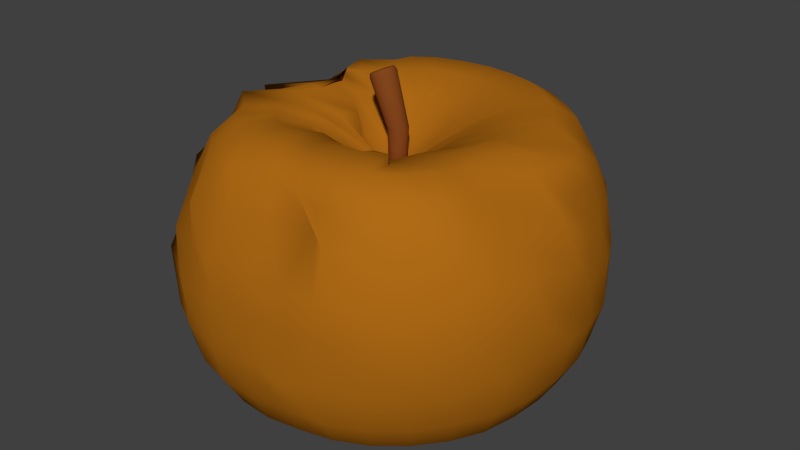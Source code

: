 # Source: rottenapple.blend  (saved by Blender 2.74.0; exported with 4.5.12 LTS)
import bpy
from mathutils import Matrix  # noqa: F401  (used for matrix-valued properties, if any)

bpy.ops.wm.read_factory_settings(use_empty=True)
scene = bpy.context.scene
scene.name = 'Scene'

# ---- collections
col_collection_1 = bpy.data.collections.new('Collection 1'); scene.collection.children.link(col_collection_1)

# ---- materials (node trees are filled in below, after node groups)
mat_material_002 = bpy.data.materials.new('Material.002')
mat_material_002.alpha_threshold = 0.0
mat_material_002.roughness = 0.5
mat_material_001 = bpy.data.materials.new('Material.001')
mat_material_001.alpha_threshold = 0.0
mat_material_001.roughness = 0.5

# ---- material node trees
mat_material_002.use_nodes = True; mat_material_002.node_tree.nodes.clear()
_N = mat_material_002.node_tree.nodes; _L = mat_material_002.node_tree.links
n0 = _N.new('ShaderNodeOutputMaterial'); n0.name = 'Material Output'; n0.location = (300, 300)
n1 = _N.new('ShaderNodeBsdfDiffuse'); n1.name = 'Diffuse BSDF'; n1.location = (10, 300)
n1.inputs[0].default_value = (0.2266, 0.06228, 0.01253, 1.0)
_L.new(n1.outputs[0], n0.inputs[0])
n0.is_active_output = True
mat_material_001.use_nodes = True; mat_material_001.node_tree.nodes.clear()
_N = mat_material_001.node_tree.nodes; _L = mat_material_001.node_tree.links
n0 = _N.new('ShaderNodeOutputMaterial'); n0.name = 'Material Output'; n0.location = (300, 300)
n1 = _N.new('ShaderNodeBsdfDiffuse'); n1.name = 'Diffuse BSDF'; n1.location = (10, 300)
n1.inputs[0].default_value = (0.4292, 0.1458, 0.007828, 1.0)
_L.new(n1.outputs[0], n0.inputs[0])
n0.is_active_output = True

# ---- world
world_world = bpy.data.worlds.new('World'); scene.world = world_world
world_world.color = (0.05088, 0.05088, 0.05088)
world_world.use_sun_shadow = False
world_world.sun_shadow_jitter_overblur = 0.0
world_world.cycles.sampling_method = 'MANUAL'
world_world.cycles.sample_map_resolution = 256

# ---- meshes
me_cylinder_002 = bpy.data.meshes.new('Cylinder.002')
me_cylinder_002.from_pydata([(0.0, 1.0, -1.0), (-1.963e-08, 1.106, 1.0), (0.1951, 0.9808, -1.0), (0.2158, 1.085, 1.0), (0.3827, 0.9239, -1.0), (0.4233, 1.022, 1.0), (0.5556, 0.8315, -1.0), (0.6145, 0.9197, 1.0), (0.7071, 0.7071, -1.0), (0.7822, 0.7822, 1.0), (0.8315, 0.5556, -1.0), (0.9197, 0.6145, 1.0), (0.9239, 0.3827, -1.0), (1.022, 0.4233, 1.0), (0.9808, 0.1951, -1.0), (1.085, 0.2158, 1.0), (1.0, 7.55e-08, -1.0), (1.106, 5.35e-08, 1.0), (0.9808, -0.1951, -1.0), (1.085, -0.2158, 1.0), (0.9239, -0.3827, -1.0), (1.022, -0.4233, 1.0), (0.8315, -0.5556, -1.0), (0.9197, -0.6145, 1.0), (0.7071, -0.7071, -1.0), (0.7822, -0.7822, 1.0), (0.5556, -0.8315, -1.0), (0.6145, -0.9197, 1.0), (0.3827, -0.9239, -1.0), (0.4233, -1.022, 1.0), (0.1951, -0.9808, -1.0), (0.2158, -1.085, 1.0), (-3.258e-07, -1.0, -1.0), (-3.801e-07, -1.106, 1.0), (-0.1951, -0.9808, -1.0), (-0.2158, -1.085, 1.0), (-0.3827, -0.9239, -1.0), (-0.4233, -1.022, 1.0), (-0.5556, -0.8315, -1.0), (-0.6145, -0.9197, 1.0), (-0.7071, -0.7071, -1.0), (-0.7822, -0.7822, 1.0), (-0.8315, -0.5556, -1.0), (-0.9197, -0.6145, 1.0), (-0.9239, -0.3827, -1.0), (-1.022, -0.4233, 1.0), (-0.9808, -0.1951, -1.0), (-1.085, -0.2158, 1.0), (-1.0, 9.656e-07, -1.0), (-1.106, 1.038e-06, 1.0), (-0.9808, 0.1951, -1.0), (-1.085, 0.2158, 1.0), (-0.9239, 0.3827, -1.0), (-1.022, 0.4233, 1.0), (-0.8315, 0.5556, -1.0), (-0.9197, 0.6145, 1.0), (-0.7071, 0.7071, -1.0), (-0.7822, 0.7822, 1.0), (-0.5556, 0.8315, -1.0), (-0.6145, 0.9197, 1.0), (-0.3827, 0.9239, -1.0), (-0.4233, 1.022, 1.0), (-0.1951, 0.9808, -1.0), (-0.2158, 1.085, 1.0), (-1.864, 1.423, 6.149), (-1.611, 1.396, 6.265), (-1.369, 1.315, 6.376), (-1.145, 1.184, 6.479), (-0.9491, 1.007, 6.569), (-0.7883, 0.7909, 6.643), (-0.6687, 0.5447, 6.698), (-0.5951, 0.2777, 6.732), (-0.5703, -3.266e-07, 6.743), (-0.5951, -0.2777, 6.732), (-0.6687, -0.5447, 6.698), (-0.7883, -0.7909, 6.643), (-0.9491, -1.007, 6.569), (-1.145, -1.184, 6.479), (-1.369, -1.315, 6.376), (-1.611, -1.396, 6.265), (-1.864, -1.423, 6.149), (-2.116, -1.396, 6.033), (-2.359, -1.315, 5.921), (-2.582, -1.184, 5.819), (-2.778, -1.007, 5.729), (-2.939, -0.7909, 5.655), (-3.059, -0.5447, 5.6), (-3.132, -0.2777, 5.566), (-3.157, 1.1e-06, 5.554), (-3.132, 0.2777, 5.566), (-3.059, 0.5448, 5.6), (-2.939, 0.7909, 5.655), (-2.778, 1.007, 5.729), (-2.582, 1.184, 5.819), (-2.359, 1.315, 5.921), (-2.116, 1.396, 6.033), (-1.943, 1.379, 6.321), (-1.699, 1.352, 6.434), (-1.464, 1.274, 6.542), (-1.247, 1.146, 6.641), (-1.057, 0.9749, 6.728), (-0.9013, 0.766, 6.8), (-0.7855, 0.5276, 6.853), (-0.7142, 0.269, 6.886), (-0.6902, -3.138e-07, 6.897), (-0.7142, -0.269, 6.886), (-0.7855, -0.5276, 6.853), (-0.9013, -0.766, 6.8), (-1.057, -0.9749, 6.728), (-1.247, -1.146, 6.641), (-1.464, -1.274, 6.542), (-1.699, -1.352, 6.434), (-1.943, -1.379, 6.321), (-2.187, -1.352, 6.209), (-2.422, -1.274, 6.101), (-2.639, -1.146, 6.001), (-2.829, -0.9749, 5.914), (-2.985, -0.766, 5.843), (-3.1, -0.5276, 5.789), (-3.172, -0.269, 5.757), (-3.196, 1.068e-06, 5.746), (-3.172, 0.269, 5.757), (-3.1, 0.5276, 5.789), (-2.985, 0.766, 5.843), (-2.829, 0.975, 5.914), (-2.639, 1.146, 6.001), (-2.422, 1.274, 6.101), (-2.187, 1.352, 6.209), (-2.005, 1.335, 6.456), (-1.768, 1.309, 6.565), (-1.541, 1.233, 6.67), (-1.331, 1.11, 6.766), (-1.148, 0.9438, 6.851), (-0.9967, 0.7415, 6.92), (-0.8847, 0.5108, 6.971), (-0.8156, 0.2604, 7.003), (-0.7923, -2.999e-07, 7.014), (-0.8156, -0.2604, 7.003), (-0.8847, -0.5108, 6.971), (-0.9967, -0.7415, 6.92), (-1.148, -0.9438, 6.851), (-1.331, -1.11, 6.766), (-1.541, -1.233, 6.67), (-1.768, -1.309, 6.565), (-2.005, -1.335, 6.456), (-2.242, -1.309, 6.348), (-2.469, -1.233, 6.243), (-2.679, -1.11, 6.147), (-2.863, -0.9438, 6.062), (-3.013, -0.7415, 5.993), (-3.125, -0.5108, 5.941), (-3.194, -0.2604, 5.91), (-3.218, 1.038e-06, 5.899), (-3.194, 0.2604, 5.91), (-3.125, 0.5108, 5.941), (-3.013, 0.7415, 5.993), (-2.863, 0.9438, 6.062), (-2.679, 1.11, 6.147), (-2.469, 1.233, 6.243), (-2.242, 1.309, 6.348), (-2.04, 1.268, 6.532), (-1.815, 1.244, 6.635), (-1.599, 1.172, 6.734), (-1.399, 1.054, 6.826), (-1.225, 0.8968, 6.906), (-1.081, 0.7046, 6.972), (-0.975, 0.4853, 7.021), (-0.9094, 0.2474, 7.051), (-0.8873, -2.821e-07, 7.061), (-0.9094, -0.2474, 7.051), (-0.975, -0.4853, 7.021), (-1.081, -0.7046, 6.972), (-1.225, -0.8968, 6.906), (-1.399, -1.054, 6.826), (-1.599, -1.172, 6.734), (-1.815, -1.244, 6.635), (-2.04, -1.268, 6.532), (-2.264, -1.244, 6.428), (-2.481, -1.172, 6.329), (-2.68, -1.054, 6.237), (-2.854, -0.8968, 6.157), (-2.998, -0.7046, 6.091), (-3.104, -0.4853, 6.042), (-3.17, -0.2474, 6.012), (-3.192, 9.89e-07, 6.002), (-3.17, 0.2474, 6.012), (-3.104, 0.4853, 6.042), (-2.998, 0.7046, 6.091), (-2.854, 0.8968, 6.157), (-2.68, 1.054, 6.237), (-2.481, 1.172, 6.329), (-2.264, 1.244, 6.428), (-2.062, 1.251, 6.58), (-1.84, 1.227, 6.682), (-1.627, 1.155, 6.78), (-1.431, 1.04, 6.871), (-1.259, 0.8843, 6.95), (-1.117, 0.6948, 7.015), (-1.012, 0.4786, 7.063), (-0.9475, 0.244, 7.093), (-0.9257, -2.791e-07, 7.103), (-0.9475, -0.244, 7.093), (-1.012, -0.4786, 7.063), (-1.117, -0.6948, 7.015), (-1.259, -0.8843, 6.95), (-1.431, -1.04, 6.871), (-1.627, -1.155, 6.78), (-1.84, -1.227, 6.682), (-2.062, -1.251, 6.58), (-2.284, -1.227, 6.478), (-2.497, -1.155, 6.381), (-2.693, -1.04, 6.29), (-2.866, -0.8843, 6.211), (-3.007, -0.6948, 6.146), (-3.112, -0.4786, 6.098), (-3.177, -0.244, 6.068), (-3.198, 9.744e-07, 6.058), (-3.177, 0.244, 6.068), (-3.112, 0.4786, 6.098), (-3.007, 0.6948, 6.146), (-2.866, 0.8843, 6.211), (-2.693, 1.04, 6.29), (-2.497, 1.155, 6.381), (-2.284, 1.227, 6.478), (2.236e-07, 1.0, -4.977), (0.1951, 0.9808, -4.977), (0.3827, 0.9239, -4.977), (0.5556, 0.8315, -4.977), (0.7071, 0.7071, -4.977), (0.8315, 0.5556, -4.977), (0.9239, 0.3827, -4.977), (0.9808, 0.1951, -4.977), (1.0, 7.55e-08, -4.977), (0.9808, -0.1951, -4.977), (0.9239, -0.3827, -4.977), (0.8315, -0.5556, -4.977), (0.7071, -0.7071, -4.977), (0.5556, -0.8315, -4.977), (0.3827, -0.9239, -4.977), (0.1951, -0.9808, -4.977), (-1.022e-07, -1.0, -4.977), (-0.1951, -0.9808, -4.977), (-0.3827, -0.9239, -4.977), (-0.5556, -0.8315, -4.977), (-0.7071, -0.7071, -4.977), (-0.8315, -0.5556, -4.977), (-0.9239, -0.3827, -4.977), (-0.9808, -0.1951, -4.977), (-1.0, 9.656e-07, -4.977), (-0.9808, 0.1951, -4.977), (-0.9239, 0.3827, -4.977), (-0.8315, 0.5556, -4.977), (-0.7071, 0.7071, -4.977), (-0.5556, 0.8315, -4.977), (-0.3827, 0.9239, -4.977), (-0.1951, 0.9808, -4.977)], [], [(0, 1, 3, 2), (2, 3, 5, 4), (4, 5, 7, 6), (6, 7, 9, 8), (8, 9, 11, 10), (10, 11, 13, 12), (12, 13, 15, 14), (14, 15, 17, 16), (16, 17, 19, 18), (18, 19, 21, 20), (20, 21, 23, 22), (22, 23, 25, 24), (24, 25, 27, 26), (26, 27, 29, 28), (28, 29, 31, 30), (30, 31, 33, 32), (32, 33, 35, 34), (34, 35, 37, 36), (36, 37, 39, 38), (38, 39, 41, 40), (40, 41, 43, 42), (42, 43, 45, 44), (44, 45, 47, 46), (46, 47, 49, 48), (48, 49, 51, 50), (50, 51, 53, 52), (52, 53, 55, 54), (54, 55, 57, 56), (56, 57, 59, 58), (58, 59, 61, 60), (61, 59, 93, 94), (62, 63, 1, 0), (60, 61, 63, 62), (42, 44, 246, 245), (91, 90, 122, 123), (39, 37, 82, 83), (3, 1, 64, 65), (17, 15, 71, 72), (45, 43, 85, 86), (23, 21, 74, 75), (51, 49, 88, 89), (7, 5, 66, 67), (29, 27, 77, 78), (57, 55, 91, 92), (35, 33, 80, 81), (13, 11, 69, 70), (63, 61, 94, 95), (41, 39, 83, 84), (19, 17, 72, 73), (47, 45, 86, 87), (25, 23, 75, 76), (53, 51, 89, 90), (9, 7, 67, 68), (31, 29, 78, 79), (59, 57, 92, 93), (37, 35, 81, 82), (15, 13, 70, 71), (1, 63, 95, 64), (43, 41, 84, 85), (21, 19, 73, 74), (49, 47, 87, 88), (5, 3, 65, 66), (27, 25, 76, 77), (55, 53, 90, 91), (11, 9, 68, 69), (33, 31, 79, 80), (125, 124, 156, 157), (69, 68, 100, 101), (80, 79, 111, 112), (89, 88, 120, 121), (67, 66, 98, 99), (78, 77, 109, 110), (87, 86, 118, 119), (65, 64, 96, 97), (76, 75, 107, 108), (64, 95, 127, 96), (85, 84, 116, 117), (74, 73, 105, 106), (94, 93, 125, 126), (83, 82, 114, 115), (72, 71, 103, 104), (92, 91, 123, 124), (81, 80, 112, 113), (70, 69, 101, 102), (90, 89, 121, 122), (68, 67, 99, 100), (79, 78, 110, 111), (88, 87, 119, 120), (66, 65, 97, 98), (77, 76, 108, 109), (86, 85, 117, 118), (75, 74, 106, 107), (95, 94, 126, 127), (84, 83, 115, 116), (73, 72, 104, 105), (93, 92, 124, 125), (82, 81, 113, 114), (71, 70, 102, 103), (159, 158, 190, 191), (114, 113, 145, 146), (103, 102, 134, 135), (123, 122, 154, 155), (101, 100, 132, 133), (112, 111, 143, 144), (121, 120, 152, 153), (99, 98, 130, 131), (110, 109, 141, 142), (119, 118, 150, 151), (97, 96, 128, 129), (108, 107, 139, 140), (96, 127, 159, 128), (117, 116, 148, 149), (106, 105, 137, 138), (126, 125, 157, 158), (115, 114, 146, 147), (104, 103, 135, 136), (124, 123, 155, 156), (113, 112, 144, 145), (102, 101, 133, 134), (122, 121, 153, 154), (100, 99, 131, 132), (111, 110, 142, 143), (120, 119, 151, 152), (98, 97, 129, 130), (109, 108, 140, 141), (118, 117, 149, 150), (107, 106, 138, 139), (127, 126, 158, 159), (116, 115, 147, 148), (105, 104, 136, 137), (182, 181, 213, 214), (148, 147, 179, 180), (137, 136, 168, 169), (157, 156, 188, 189), (146, 145, 177, 178), (135, 134, 166, 167), (155, 154, 186, 187), (133, 132, 164, 165), (144, 143, 175, 176), (153, 152, 184, 185), (131, 130, 162, 163), (142, 141, 173, 174), (151, 150, 182, 183), (129, 128, 160, 161), (140, 139, 171, 172), (128, 159, 191, 160), (149, 148, 180, 181), (138, 137, 169, 170), (158, 157, 189, 190), (147, 146, 178, 179), (136, 135, 167, 168), (156, 155, 187, 188), (145, 144, 176, 177), (134, 133, 165, 166), (154, 153, 185, 186), (132, 131, 163, 164), (143, 142, 174, 175), (152, 151, 183, 184), (130, 129, 161, 162), (141, 140, 172, 173), (150, 149, 181, 182), (139, 138, 170, 171), (193, 192, 223, 222, 221, 220, 219, 218, 217, 216, 215, 214, 213, 212, 211, 210, 209, 208, 207, 206, 205, 204, 203, 202, 201, 200, 199, 198, 197, 196, 195, 194), (171, 170, 202, 203), (191, 190, 222, 223), (180, 179, 211, 212), (169, 168, 200, 201), (189, 188, 220, 221), (178, 177, 209, 210), (167, 166, 198, 199), (187, 186, 218, 219), (165, 164, 196, 197), (176, 175, 207, 208), (185, 184, 216, 217), (163, 162, 194, 195), (174, 173, 205, 206), (183, 182, 214, 215), (161, 160, 192, 193), (172, 171, 203, 204), (160, 191, 223, 192), (181, 180, 212, 213), (170, 169, 201, 202), (190, 189, 221, 222), (179, 178, 210, 211), (168, 167, 199, 200), (188, 187, 219, 220), (177, 176, 208, 209), (166, 165, 197, 198), (186, 185, 217, 218), (164, 163, 195, 196), (175, 174, 206, 207), (184, 183, 215, 216), (162, 161, 193, 194), (173, 172, 204, 205), (224, 225, 226, 227, 228, 229, 230, 231, 232, 233, 234, 235, 236, 237, 238, 239, 240, 241, 242, 243, 244, 245, 246, 247, 248, 249, 250, 251, 252, 253, 254, 255), (20, 22, 235, 234), (48, 50, 249, 248), (4, 6, 227, 226), (26, 28, 238, 237), (54, 56, 252, 251), (32, 34, 241, 240), (10, 12, 230, 229), (60, 62, 255, 254), (38, 40, 244, 243), (16, 18, 233, 232), (44, 46, 247, 246), (22, 24, 236, 235), (50, 52, 250, 249), (6, 8, 228, 227), (28, 30, 239, 238), (56, 58, 253, 252), (34, 36, 242, 241), (12, 14, 231, 230), (62, 0, 224, 255), (40, 42, 245, 244), (18, 20, 234, 233), (46, 48, 248, 247), (2, 4, 226, 225), (24, 26, 237, 236), (52, 54, 251, 250), (8, 10, 229, 228), (30, 32, 240, 239), (58, 60, 254, 253), (36, 38, 243, 242), (0, 2, 225, 224), (14, 16, 232, 231)])
me_cylinder_002.polygons.foreach_set('use_smooth', [True] * 226)
me_cylinder_002.materials.append(mat_material_002)
me_cylinder_002.use_remesh_preserve_volume = False
me_cylinder_002.use_remesh_preserve_attributes = False
me_cylinder_002.use_mirror_vertex_groups = False
me_cylinder_002.update()
me_sphere = bpy.data.meshes.new('Sphere')
me_sphere.from_pydata([(-0.1842, 0.001214, -0.9593), (-0.203, 0.0, -0.842), (-0.4297, 0.0, -0.7818), (-0.4847, 0.0, -0.774), (-0.7963, 0.0, -0.8519), (-0.5955, 0.0, -1.016), (-0.3717, 0.0, -1.199), (-0.55, 0.0, -1.394), (-0.8426, 0.0, -1.59), (-0.8749, 0.0, -1.787), (-0.8121, 0.0, -1.936), (-0.6634, 0.0, -2.032), (-0.5492, 0.0, -2.069), (-0.3887, 0.0, -2.063), (-0.2011, 0.0, -2.035), (-0.1918, 0.03806, -0.9598), (-0.2905, 0.07466, -0.842), (-0.4487, 0.1084, -0.7818), (-0.4267, 0.1379, -0.774), (-0.5836, 0.1622, -0.8519), (-0.4785, 0.1802, -1.016), (-0.6016, 0.1913, -1.199), (-0.7441, 0.1951, -1.394), (-0.7092, 0.1913, -1.59), (-0.734, 0.1802, -1.787), (-0.7158, 0.1622, -1.936), (-0.6716, 0.1379, -2.032), (-0.5408, 0.1084, -2.069), (-0.3813, 0.07466, -2.063), (-0.1973, 0.03806, -2.035), (-0.1222, 0.07466, -0.9598), (-0.3308, 0.1464, -0.842), (-0.4967, 0.2126, -0.7818), (-0.5101, 0.2706, -0.774), (-0.5869, 0.3182, -0.8519), (-0.5101, 0.3536, -1.016), (-0.6274, 0.3753, -1.199), (-0.9263, 0.3827, -1.394), (-0.804, 0.3753, -1.59), (-0.8422, 0.3536, -1.787), (-0.7623, 0.3182, -1.936), (-0.6215, 0.2706, -2.032), (-0.5193, 0.2126, -2.069), (-0.3595, 0.1464, -2.063), (-0.1862, 0.07466, -2.035), (-0.1287, 0.1084, -0.9598), (-0.2231, 0.2126, -0.842), (-0.4411, 0.3087, -0.7818), (-0.5434, 0.3928, -0.774), (-0.5306, 0.4619, -0.8519), (-0.6288, 0.5133, -1.016), (-0.6942, 0.5449, -1.199), (-0.8091, 0.5556, -1.394), (-0.7204, 0.5449, -1.59), (-0.7262, 0.5133, -1.787), (-0.6925, 0.4619, -1.936), (-0.5939, 0.3928, -2.032), (-0.4679, 0.3087, -2.069), (-0.3242, 0.2126, -2.063), (-0.1682, 0.1084, -2.035), (-0.1183, 0.1379, -0.9598), (-0.2501, 0.2706, -0.842), (-0.2902, 0.3928, -0.7818), (-0.4071, 0.5, -0.774), (-0.5522, 0.5879, -0.8519), (-0.6443, 0.6533, -1.016), (-0.6283, 0.6935, -1.199), (-0.5885, 0.7071, -1.394), (-0.6083, 0.6935, -1.59), (-0.6552, 0.6533, -1.787), (-0.5939, 0.5879, -1.936), (-0.506, 0.5, -2.032), (-0.3988, 0.3928, -2.069), (-0.2766, 0.2706, -2.063), (-0.1439, 0.1379, -2.035), (-0.1069, 0.1607, -0.9603), (-0.1762, 0.3182, -0.842), (-0.2973, 0.4619, -0.7818), (-0.38, 0.5879, -0.774), (-0.4593, 0.6913, -0.8519), (-0.4808, 0.7682, -1.016), (-0.5349, 0.8155, -1.199), (-0.5547, 0.8315, -1.394), (-0.5509, 0.8155, -1.59), (-0.5193, 0.7682, -1.787), (-0.4679, 0.6913, -1.936), (-0.3988, 0.5879, -2.032), (-0.3146, 0.4619, -2.069), (-0.2186, 0.3182, -2.063), (-0.1144, 0.1622, -2.035), (-0.07714, 0.1761, -0.9611), (-0.1445, 0.3536, -0.842), (-0.2186, 0.5133, -0.7818), (-0.2766, 0.6533, -0.774), (-0.3242, 0.7682, -0.8519), (-0.3595, 0.8536, -1.016), (-0.3813, 0.9061, -1.199), (-0.3887, 0.9239, -1.394), (-0.3813, 0.9061, -1.59), (-0.3595, 0.8536, -1.787), (-0.3242, 0.7682, -1.936), (-0.2766, 0.6533, -2.032), (-0.2186, 0.5133, -2.069), (-0.1524, 0.3536, -2.063), (-0.08063, 0.1802, -2.035), (-0.04446, 0.1866, -0.9613), (-0.08063, 0.3753, -0.842), (-0.1144, 0.5449, -0.7818), (-0.1439, 0.6935, -0.774), (-0.1682, 0.8155, -0.8519), (-0.1862, 0.9061, -1.016), (-0.1973, 0.9619, -1.199), (-0.2011, 0.9808, -1.394), (-0.1973, 0.9619, -1.59), (-0.1862, 0.9061, -1.787), (-0.1682, 0.8155, -1.936), (-0.1439, 0.6935, -2.032), (-0.1144, 0.5449, -2.069), (-0.08063, 0.3753, -2.063), (-0.04403, 0.1913, -2.035), (-0.01214, 0.1865, -0.9623), (-0.00659, 0.3818, -0.8423), (-0.005974, 0.5556, -0.7818), (-0.005974, 0.7071, -0.774), (-0.005974, 0.8315, -0.8519), (-0.005974, 0.9239, -1.016), (-0.005974, 0.9808, -1.199), (-0.005974, 1.0, -1.394), (-0.005974, 0.9808, -1.59), (-0.005974, 0.9239, -1.787), (-0.005974, 0.8315, -1.936), (-0.005974, 0.7071, -2.032), (-0.005974, 0.5556, -2.069), (-0.005974, 0.3827, -2.063), (-0.005974, 0.1951, -2.035), (0.01833, 0.1718, -0.9644), (0.06192, 0.3652, -0.8427), (0.1024, 0.5449, -0.7818), (0.132, 0.6935, -0.774), (0.1562, 0.8155, -0.8519), (0.1743, 0.9061, -1.016), (0.1854, 0.9619, -1.199), (0.1891, 0.9808, -1.394), (0.1854, 0.9619, -1.59), (0.1743, 0.9061, -1.787), (0.1562, 0.8155, -1.936), (0.132, 0.6935, -2.032), (0.1024, 0.5449, -2.069), (0.06868, 0.3753, -2.063), (0.03209, 0.1913, -2.035), (0.06382, 0.1733, -0.9614), (0.1378, 0.3472, -0.8361), (0.2031, 0.5068, -0.779), (0.2636, 0.6507, -0.771), (0.3122, 0.7665, -0.8474), (0.3476, 0.8524, -1.013), (0.3694, 0.9049, -1.196), (0.3767, 0.923, -1.392), (0.3694, 0.9061, -1.59), (0.3476, 0.8536, -1.787), (0.3122, 0.7682, -1.936), (0.2646, 0.6533, -2.032), (0.2066, 0.5133, -2.069), (0.1405, 0.3536, -2.063), (0.06868, 0.1802, -2.035), (0.08595, 0.1377, -0.9618), (0.1856, 0.2852, -0.8406), (0.2963, 0.4511, -0.7793), (0.3782, 0.5701, -0.7618), (0.4498, 0.6818, -0.8518), (0.5065, 0.7644, -1.009), (0.5389, 0.8107, -1.186), (0.5496, 0.8283, -1.386), (0.5389, 0.8122, -1.58), (0.5073, 0.7672, -1.784), (0.456, 0.6913, -1.936), (0.3869, 0.5879, -2.032), (0.3027, 0.4619, -2.069), (0.2066, 0.3182, -2.063), (0.1024, 0.1622, -2.035), (0.1287, 0.13, -0.9508), (0.2615, 0.2647, -0.8389), (0.3797, 0.3807, -0.7789), (0.4773, 0.468, -0.757), (0.5715, 0.5683, -0.8419), (0.6333, 0.6247, -0.9968), (0.6855, 0.68, -1.171), (0.7011, 0.6963, -1.365), (0.6875, 0.6841, -1.564), (0.6473, 0.6507, -1.78), (0.582, 0.586, -1.931), (0.494, 0.4999, -2.031), (0.3869, 0.3928, -2.069), (0.2646, 0.2706, -2.063), (0.132, 0.1379, -2.035), (0.1413, 0.0837, -0.9537), (0.2992, 0.1902, -0.8353), (0.4286, 0.2676, -0.7843), (0.5735, 0.379, -0.7718), (0.66, 0.426, -0.8607), (0.7449, 0.4727, -0.9775), (0.7942, 0.5036, -1.151), (0.8182, 0.5303, -1.356), (0.8095, 0.5399, -1.576), (0.7622, 0.5066, -1.768), (0.6854, 0.4572, -1.923), (0.582, 0.3923, -2.03), (0.456, 0.3086, -2.068), (0.3122, 0.2126, -2.063), (0.1562, 0.1084, -2.035), (0.1498, 0.0359, -0.9553), (0.3241, 0.1125, -0.8483), (0.4746, 0.1617, -0.7796), (0.6424, 0.2552, -0.7518), (0.748, 0.2935, -0.8434), (0.8218, 0.2996, -0.9762), (0.8706, 0.3192, -1.17), (0.9084, 0.3473, -1.337), (0.8961, 0.3661, -1.581), (0.8476, 0.3481, -1.772), (0.7622, 0.3102, -1.914), (0.6473, 0.267, -2.022), (0.5073, 0.2116, -2.066), (0.3476, 0.1464, -2.063), (0.1743, 0.07466, -2.035), (0.1627, 0.006147, -0.9643), (0.3404, 0.02636, -0.8284), (0.4753, 0.01381, -0.7871), (0.6225, 0.04559, -0.7921), (0.805, 0.1539, -0.847), (0.8413, 0.07833, -0.9826), (0.9245, 0.1141, -1.12), (0.9464, 0.1457, -1.379), (0.9454, 0.1677, -1.57), (0.9002, 0.1725, -1.765), (0.8095, 0.1577, -1.924), (0.6875, 0.1342, -2.021), (0.5389, 0.1065, -2.063), (0.3694, 0.07466, -2.063), (0.1854, 0.03806, -2.035), (0.1802, -0.01313, -0.9528), (0.3685, -0.02064, -0.819), (0.5401, -0.02149, -0.7606), (0.6791, -0.03689, -0.7644), (0.7857, -0.06196, -0.8489), (0.8971, -0.03292, -1.009), (0.9662, -0.01472, -1.193), (0.9509, -0.07679, -1.363), (0.9719, -0.02295, -1.539), (0.9159, -0.01238, -1.761), (0.8255, -0.007733, -1.915), (0.7011, -0.00244, -2.025), (0.5496, -0.001752, -2.064), (0.3767, 3.964e-09, -2.063), (0.1891, 3.964e-09, -2.035), (0.1581, -0.07618, -0.9611), (0.3294, -0.1316, -0.8472), (0.5382, -0.1098, -0.7707), (0.6116, -0.2491, -0.7872), (0.703, -0.3126, -0.8742), (0.8219, -0.2887, -1.046), (0.9202, -0.2555, -1.168), (0.9599, -0.2223, -1.38), (0.9304, -0.2369, -1.571), (0.8963, -0.1902, -1.775), (0.8095, -0.1683, -1.92), (0.6875, -0.1392, -2.028), (0.5389, -0.1089, -2.067), (0.3694, -0.07466, -2.063), (0.1854, -0.03806, -2.035), (0.1627, -0.09192, -0.9487), (0.3399, -0.1618, -0.8254), (0.4942, -0.2301, -0.7701), (0.5843, -0.3642, -0.7804), (0.7125, -0.3849, -0.8586), (0.8178, -0.3979, -1.012), (0.8816, -0.4116, -1.168), (0.8846, -0.4362, -1.384), (0.8987, -0.3777, -1.589), (0.8418, -0.3615, -1.788), (0.7618, -0.3191, -1.935), (0.6473, -0.2717, -2.029), (0.5073, -0.2126, -2.069), (0.3476, -0.1464, -2.063), (0.1743, -0.07466, -2.035), (0.1516, -0.1141, -0.9556), (0.3081, -0.2149, -0.8292), (0.4048, -0.382, -0.79), (0.5478, -0.4358, -0.7635), (0.6498, -0.5095, -0.8533), (0.7417, -0.5363, -1.016), (0.8048, -0.5555, -1.172), (0.8242, -0.5648, -1.369), (0.7931, -0.5675, -1.588), (0.7561, -0.5245, -1.779), (0.6847, -0.463, -1.936), (0.582, -0.3928, -2.032), (0.456, -0.3087, -2.069), (0.3122, -0.2126, -2.063), (0.1562, -0.1084, -2.035), (0.1151, -0.1593, -0.9536), (0.2307, -0.3184, -0.8507), (0.3486, -0.444, -0.7931), (0.4884, -0.5013, -0.7669), (0.5927, -0.5668, -0.8232), (0.6274, -0.6749, -1.003), (0.6696, -0.7148, -1.2), (0.6794, -0.738, -1.397), (0.6851, -0.6946, -1.585), (0.6446, -0.6552, -1.785), (0.5817, -0.5883, -1.936), (0.494, -0.5, -2.032), (0.3869, -0.3928, -2.069), (0.2646, -0.2706, -2.063), (0.132, -0.1379, -2.035), (0.09285, -0.1858, -0.9638), (0.1991, -0.3232, -0.834), (0.3301, -0.4174, -0.7572), (0.3851, -0.5817, -0.7628), (0.4684, -0.6671, -0.8369), (0.5299, -0.7221, -0.9858), (0.5244, -0.8314, -1.2), (0.556, -0.8175, -1.385), (0.5405, -0.8118, -1.587), (0.5083, -0.7656, -1.785), (0.4558, -0.6914, -1.936), (0.3869, -0.5879, -2.032), (0.3027, -0.4619, -2.069), (0.2066, -0.3182, -2.063), (0.1024, -0.1622, -2.035), (-0.005974, 0.0, -2.012), (0.05934, -0.1883, -0.9555), (0.1631, -0.3168, -0.8218), (0.2345, -0.4643, -0.7556), (0.2664, -0.6479, -0.7692), (0.286, -0.8008, -0.8581), (0.3562, -0.8317, -0.9985), (0.3653, -0.9062, -1.193), (0.4008, -0.8809, -1.371), (0.3864, -0.8782, -1.576), (0.3482, -0.8524, -1.786), (0.3149, -0.7639, -1.934), (0.2646, -0.6533, -2.032), (0.2066, -0.5133, -2.069), (0.1405, -0.3536, -2.063), (0.06868, -0.1802, -2.035), (0.0185, -0.2071, -0.9614), (0.04471, -0.4061, -0.8489), (0.1413, -0.4797, -0.7496), (0.1378, -0.6821, -0.7668), (0.1792, -0.7748, -0.8299), (0.2655, -0.7605, -0.9503), (0.2095, -0.9196, -1.177), (0.2339, -0.91, -1.363), (0.1866, -0.9596, -1.588), (0.1858, -0.8876, -1.778), (0.1635, -0.8041, -1.931), (0.132, -0.6935, -2.032), (0.1024, -0.5449, -2.069), (0.06868, -0.3753, -2.063), (0.03209, -0.1913, -2.035), (-0.01261, -0.2033, -0.9612), (0.01707, -0.345, -0.8242), (0.009861, -0.526, -0.7646), (0.02269, -0.6585, -0.7494), (0.03787, -0.7611, -0.8198), (0.06306, -0.8143, -0.9671), (0.04442, -0.8996, -1.162), (0.04173, -0.9244, -1.361), (0.0178, -0.9424, -1.572), (0.002994, -0.9097, -1.78), (-0.003249, -0.8272, -1.934), (-0.005974, -0.7071, -2.032), (-0.005974, -0.5556, -2.069), (-0.005974, -0.3827, -2.063), (-0.005974, -0.1951, -2.035), (-0.0321, -0.17, -0.9481), (-0.06293, -0.3444, -0.8257), (-0.07762, -0.4861, -0.7552), (-0.1087, -0.6376, -0.749), (-0.1664, -0.8113, -0.8487), (-0.1477, -0.845, -0.9887), (-0.186, -0.9436, -1.191), (-0.1729, -0.9362, -1.375), (-0.1891, -0.9489, -1.584), (-0.1827, -0.9005, -1.784), (-0.1669, -0.8134, -1.935), (-0.1439, -0.6935, -2.032), (-0.1144, -0.5449, -2.069), (-0.08063, -0.3753, -2.063), (-0.04403, -0.1913, -2.035), (-0.05653, -0.1853, -0.9597), (-0.123, -0.3093, -0.8218), (-0.1905, -0.469, -0.7624), (-0.2536, -0.6168, -0.7578), (-0.3048, -0.7376, -0.8384), (-0.3593, -0.8531, -1.016), (-0.3548, -0.8644, -1.181), (-0.384, -0.9165, -1.391), (-0.3783, -0.9013, -1.587), (-0.3584, -0.8518, -1.786), (-0.3242, -0.7682, -1.936), (-0.2766, -0.6533, -2.032), (-0.2186, -0.5133, -2.069), (-0.1524, -0.3536, -2.063), (-0.08063, -0.1802, -2.035), (-0.06744, -0.1543, -0.9556), (-0.1877, -0.3098, -0.8382), (-0.2712, -0.4315, -0.7685), (-0.3707, -0.5533, -0.7588), (-0.4256, -0.6644, -0.84), (-0.451, -0.7301, -0.9992), (-0.5234, -0.8088, -1.196), (-0.5225, -0.8206, -1.39), (-0.5462, -0.8081, -1.586), (-0.5193, -0.7682, -1.787), (-0.4679, -0.6913, -1.936), (-0.3988, -0.5879, -2.032), (-0.3146, -0.4619, -2.069), (-0.2186, -0.3182, -2.063), (-0.1144, -0.1622, -2.035), (-0.09311, -0.1439, -0.9615), (-0.2651, -0.2549, -0.8351), (-0.3389, -0.3703, -0.772), (-0.4703, -0.4888, -0.7691), (-0.5234, -0.5749, -0.8462), (-0.5748, -0.6446, -1.012), (-0.6095, -0.6825, -1.195), (-0.7062, -0.7068, -1.394), (-0.6134, -0.6935, -1.59), (-0.6265, -0.6533, -1.787), (-0.5939, -0.5879, -1.936), (-0.506, -0.5, -2.032), (-0.3988, -0.3928, -2.069), (-0.2766, -0.2706, -2.063), (-0.1439, -0.1379, -2.035), (-0.1198, -0.1081, -0.9596), (-0.1923, -0.1935, -0.8337), (-0.4164, -0.3047, -0.7801), (-0.5177, -0.3882, -0.7719), (-0.5494, -0.4619, -0.8518), (-0.709, -0.5133, -1.016), (-0.6629, -0.5449, -1.199), (-0.6526, -0.5556, -1.394), (-0.8158, -0.5449, -1.59), (-0.698, -0.5133, -1.787), (-0.68, -0.4619, -1.936), (-0.5939, -0.3928, -2.032), (-0.4679, -0.3087, -2.069), (-0.3242, -0.2126, -2.063), (-0.1682, -0.1084, -2.035), (-0.01009, -0.01031, -1.076), (-0.1372, -0.06567, -0.9558), (-0.2641, -0.1424, -0.8403), (-0.3271, -0.2126, -0.7818), (-0.6505, -0.2706, -0.774), (-0.6392, -0.3182, -0.8519), (-0.5794, -0.3536, -1.016), (-0.6233, -0.3753, -1.199), (-0.895, -0.3827, -1.394), (-0.7809, -0.3753, -1.59), (-0.7575, -0.3536, -1.787), (-0.6921, -0.3182, -1.936), (-0.6215, -0.2706, -2.032), (-0.5193, -0.2126, -2.069), (-0.3595, -0.1464, -2.063), (-0.1862, -0.07466, -2.035), (-0.1171, -0.03692, -0.9593), (-0.2351, -0.07466, -0.842), (-0.4796, -0.1084, -0.7818), (-0.541, -0.1379, -0.774), (-0.6139, -0.1622, -0.8519), (-0.4636, -0.1802, -1.016), (-0.5709, -0.1913, -1.199), (-0.8414, -0.1951, -1.394), (-0.929, -0.1913, -1.59), (-0.7355, -0.1802, -1.787), (-0.7893, -0.1622, -1.936), (-0.6645, -0.1379, -2.032), (-0.5469, -0.1084, -2.069), (-0.3813, -0.07466, -2.063), (-0.1973, -0.03806, -2.035)], [], [(3, 2, 17, 18), (14, 13, 28, 29), (1, 0, 15, 16), (12, 11, 26, 27), (10, 9, 24, 25), (8, 7, 22, 23), (6, 5, 20, 21), (4, 3, 18, 19), (2, 1, 16, 17), (13, 12, 27, 28), (11, 10, 25, 26), (9, 8, 23, 24), (7, 6, 21, 22), (5, 4, 19, 20), (24, 23, 38, 39), (22, 21, 36, 37), (20, 19, 34, 35), (18, 17, 32, 33), (29, 28, 43, 44), (16, 15, 30, 31), (27, 26, 41, 42), (25, 24, 39, 40), (23, 22, 37, 38), (21, 20, 35, 36), (19, 18, 33, 34), (17, 16, 31, 32), (28, 27, 42, 43), (26, 25, 40, 41), (39, 38, 53, 54), (37, 36, 51, 52), (35, 34, 49, 50), (33, 32, 47, 48), (44, 43, 58, 59), (31, 30, 45, 46), (42, 41, 56, 57), (40, 39, 54, 55), (38, 37, 52, 53), (36, 35, 50, 51), (34, 33, 48, 49), (32, 31, 46, 47), (43, 42, 57, 58), (41, 40, 55, 56), (54, 53, 68, 69), (52, 51, 66, 67), (50, 49, 64, 65), (48, 47, 62, 63), (59, 58, 73, 74), (46, 45, 60, 61), (57, 56, 71, 72), (55, 54, 69, 70), (53, 52, 67, 68), (51, 50, 65, 66), (49, 48, 63, 64), (47, 46, 61, 62), (58, 57, 72, 73), (56, 55, 70, 71), (69, 68, 83, 84), (67, 66, 81, 82), (65, 64, 79, 80), (63, 62, 77, 78), (74, 73, 88, 89), (61, 60, 75, 76), (72, 71, 86, 87), (70, 69, 84, 85), (68, 67, 82, 83), (66, 65, 80, 81), (64, 63, 78, 79), (62, 61, 76, 77), (73, 72, 87, 88), (71, 70, 85, 86), (84, 83, 98, 99), (82, 81, 96, 97), (80, 79, 94, 95), (78, 77, 92, 93), (89, 88, 103, 104), (76, 75, 90, 91), (87, 86, 101, 102), (85, 84, 99, 100), (83, 82, 97, 98), (81, 80, 95, 96), (79, 78, 93, 94), (77, 76, 91, 92), (88, 87, 102, 103), (86, 85, 100, 101), (99, 98, 113, 114), (97, 96, 111, 112), (95, 94, 109, 110), (93, 92, 107, 108), (104, 103, 118, 119), (91, 90, 105, 106), (102, 101, 116, 117), (100, 99, 114, 115), (98, 97, 112, 113), (96, 95, 110, 111), (94, 93, 108, 109), (92, 91, 106, 107), (103, 102, 117, 118), (101, 100, 115, 116), (114, 113, 128, 129), (112, 111, 126, 127), (110, 109, 124, 125), (108, 107, 122, 123), (119, 118, 133, 134), (106, 105, 120, 121), (117, 116, 131, 132), (115, 114, 129, 130), (113, 112, 127, 128), (111, 110, 125, 126), (109, 108, 123, 124), (107, 106, 121, 122), (118, 117, 132, 133), (116, 115, 130, 131), (129, 128, 143, 144), (127, 126, 141, 142), (125, 124, 139, 140), (123, 122, 137, 138), (134, 133, 148, 149), (121, 120, 135, 136), (132, 131, 146, 147), (130, 129, 144, 145), (128, 127, 142, 143), (126, 125, 140, 141), (124, 123, 138, 139), (122, 121, 136, 137), (133, 132, 147, 148), (131, 130, 145, 146), (144, 143, 158, 159), (142, 141, 156, 157), (140, 139, 154, 155), (138, 137, 152, 153), (149, 148, 163, 164), (136, 135, 150, 151), (147, 146, 161, 162), (145, 144, 159, 160), (143, 142, 157, 158), (141, 140, 155, 156), (139, 138, 153, 154), (137, 136, 151, 152), (148, 147, 162, 163), (146, 145, 160, 161), (159, 158, 173, 174), (157, 156, 171, 172), (155, 154, 169, 170), (153, 152, 167, 168), (164, 163, 178, 179), (151, 150, 165, 166), (162, 161, 176, 177), (160, 159, 174, 175), (158, 157, 172, 173), (156, 155, 170, 171), (154, 153, 168, 169), (152, 151, 166, 167), (163, 162, 177, 178), (161, 160, 175, 176), (174, 173, 188, 189), (172, 171, 186, 187), (170, 169, 184, 185), (168, 167, 182, 183), (179, 178, 193, 194), (166, 165, 180, 181), (177, 176, 191, 192), (175, 174, 189, 190), (173, 172, 187, 188), (171, 170, 185, 186), (169, 168, 183, 184), (167, 166, 181, 182), (178, 177, 192, 193), (176, 175, 190, 191), (189, 188, 203, 204), (187, 186, 201, 202), (185, 184, 199, 200), (183, 182, 197, 198), (194, 193, 208, 209), (181, 180, 195, 196), (192, 191, 206, 207), (190, 189, 204, 205), (188, 187, 202, 203), (186, 185, 200, 201), (184, 183, 198, 199), (182, 181, 196, 197), (193, 192, 207, 208), (191, 190, 205, 206), (204, 203, 218, 219), (202, 201, 216, 217), (200, 199, 214, 215), (198, 197, 212, 213), (209, 208, 223, 224), (196, 195, 210, 211), (207, 206, 221, 222), (205, 204, 219, 220), (203, 202, 217, 218), (201, 200, 215, 216), (199, 198, 213, 214), (197, 196, 211, 212), (208, 207, 222, 223), (206, 205, 220, 221), (219, 218, 233, 234), (217, 216, 231, 232), (215, 214, 229, 230), (213, 212, 227, 228), (224, 223, 238, 239), (211, 210, 225, 226), (222, 221, 236, 237), (220, 219, 234, 235), (218, 217, 232, 233), (216, 215, 230, 231), (214, 213, 228, 229), (212, 211, 226, 227), (223, 222, 237, 238), (221, 220, 235, 236), (234, 233, 248, 249), (232, 231, 246, 247), (230, 229, 244, 245), (228, 227, 242, 243), (239, 238, 253, 254), (226, 225, 240, 241), (237, 236, 251, 252), (235, 234, 249, 250), (233, 232, 247, 248), (231, 230, 245, 246), (229, 228, 243, 244), (227, 226, 241, 242), (238, 237, 252, 253), (236, 235, 250, 251), (249, 248, 263, 264), (247, 246, 261, 262), (245, 244, 259, 260), (243, 242, 257, 258), (254, 253, 268, 269), (241, 240, 255, 256), (252, 251, 266, 267), (250, 249, 264, 265), (248, 247, 262, 263), (246, 245, 260, 261), (244, 243, 258, 259), (242, 241, 256, 257), (253, 252, 267, 268), (251, 250, 265, 266), (264, 263, 278, 279), (262, 261, 276, 277), (260, 259, 274, 275), (258, 257, 272, 273), (269, 268, 283, 284), (256, 255, 270, 271), (267, 266, 281, 282), (265, 264, 279, 280), (263, 262, 277, 278), (261, 260, 275, 276), (259, 258, 273, 274), (257, 256, 271, 272), (268, 267, 282, 283), (266, 265, 280, 281), (279, 278, 293, 294), (277, 276, 291, 292), (275, 274, 289, 290), (273, 272, 287, 288), (284, 283, 298, 299), (271, 270, 285, 286), (282, 281, 296, 297), (280, 279, 294, 295), (278, 277, 292, 293), (276, 275, 290, 291), (274, 273, 288, 289), (272, 271, 286, 287), (283, 282, 297, 298), (281, 280, 295, 296), (294, 293, 308, 309), (292, 291, 306, 307), (290, 289, 304, 305), (288, 287, 302, 303), (299, 298, 313, 314), (286, 285, 300, 301), (297, 296, 311, 312), (295, 294, 309, 310), (293, 292, 307, 308), (291, 290, 305, 306), (289, 288, 303, 304), (287, 286, 301, 302), (298, 297, 312, 313), (296, 295, 310, 311), (309, 308, 323, 324), (307, 306, 321, 322), (305, 304, 319, 320), (303, 302, 317, 318), (314, 313, 328, 329), (301, 300, 315, 316), (312, 311, 326, 327), (310, 309, 324, 325), (308, 307, 322, 323), (306, 305, 320, 321), (304, 303, 318, 319), (302, 301, 316, 317), (313, 312, 327, 328), (311, 310, 325, 326), (324, 323, 339, 340), (322, 321, 337, 338), (320, 319, 335, 336), (318, 317, 333, 334), (329, 328, 344, 345), (316, 315, 331, 332), (327, 326, 342, 343), (325, 324, 340, 341), (323, 322, 338, 339), (321, 320, 336, 337), (319, 318, 334, 335), (317, 316, 332, 333), (328, 327, 343, 344), (326, 325, 341, 342), (340, 339, 354, 355), (338, 337, 352, 353), (336, 335, 350, 351), (334, 333, 348, 349), (345, 344, 359, 360), (332, 331, 346, 347), (343, 342, 357, 358), (341, 340, 355, 356), (339, 338, 353, 354), (337, 336, 351, 352), (335, 334, 349, 350), (333, 332, 347, 348), (344, 343, 358, 359), (342, 341, 356, 357), (355, 354, 369, 370), (353, 352, 367, 368), (351, 350, 365, 366), (349, 348, 363, 364), (360, 359, 374, 375), (347, 346, 361, 362), (358, 357, 372, 373), (356, 355, 370, 371), (354, 353, 368, 369), (352, 351, 366, 367), (350, 349, 364, 365), (348, 347, 362, 363), (359, 358, 373, 374), (357, 356, 371, 372), (370, 369, 384, 385), (368, 367, 382, 383), (366, 365, 380, 381), (364, 363, 378, 379), (375, 374, 389, 390), (362, 361, 376, 377), (373, 372, 387, 388), (371, 370, 385, 386), (369, 368, 383, 384), (367, 366, 381, 382), (365, 364, 379, 380), (363, 362, 377, 378), (374, 373, 388, 389), (372, 371, 386, 387), (385, 384, 399, 400), (383, 382, 397, 398), (381, 380, 395, 396), (379, 378, 393, 394), (390, 389, 404, 405), (377, 376, 391, 392), (388, 387, 402, 403), (386, 385, 400, 401), (384, 383, 398, 399), (382, 381, 396, 397), (380, 379, 394, 395), (378, 377, 392, 393), (389, 388, 403, 404), (387, 386, 401, 402), (400, 399, 414, 415), (398, 397, 412, 413), (396, 395, 410, 411), (394, 393, 408, 409), (405, 404, 419, 420), (392, 391, 406, 407), (403, 402, 417, 418), (401, 400, 415, 416), (399, 398, 413, 414), (397, 396, 411, 412), (395, 394, 409, 410), (393, 392, 407, 408), (404, 403, 418, 419), (402, 401, 416, 417), (415, 414, 429, 430), (413, 412, 427, 428), (411, 410, 425, 426), (409, 408, 423, 424), (420, 419, 434, 435), (407, 406, 421, 422), (418, 417, 432, 433), (416, 415, 430, 431), (414, 413, 428, 429), (412, 411, 426, 427), (410, 409, 424, 425), (408, 407, 422, 423), (419, 418, 433, 434), (417, 416, 431, 432), (430, 429, 444, 445), (428, 427, 442, 443), (426, 425, 440, 441), (424, 423, 438, 439), (435, 434, 449, 450), (422, 421, 436, 437), (433, 432, 447, 448), (431, 430, 445, 446), (429, 428, 443, 444), (427, 426, 441, 442), (425, 424, 439, 440), (423, 422, 437, 438), (434, 433, 448, 449), (432, 431, 446, 447), (445, 444, 460, 461), (443, 442, 458, 459), (441, 440, 456, 457), (439, 438, 454, 455), (450, 449, 465, 466), (437, 436, 452, 453), (448, 447, 463, 464), (446, 445, 461, 462), (444, 443, 459, 460), (442, 441, 457, 458), (440, 439, 455, 456), (438, 437, 453, 454), (449, 448, 464, 465), (447, 446, 462, 463), (461, 460, 475, 476), (459, 458, 473, 474), (457, 456, 471, 472), (455, 454, 469, 470), (466, 465, 480, 481), (453, 452, 467, 468), (464, 463, 478, 479), (462, 461, 476, 477), (460, 459, 474, 475), (458, 457, 472, 473), (456, 455, 470, 471), (454, 453, 468, 469), (465, 464, 479, 480), (463, 462, 477, 478), (330, 14, 29), (0, 451, 15), (330, 29, 44), (15, 451, 30), (330, 44, 59), (30, 451, 45), (330, 59, 74), (45, 451, 60), (330, 74, 89), (60, 451, 75), (330, 89, 104), (75, 451, 90), (330, 104, 119), (90, 451, 105), (330, 119, 134), (105, 451, 120), (330, 134, 149), (120, 451, 135), (330, 149, 164), (135, 451, 150), (330, 164, 179), (150, 451, 165), (330, 179, 194), (165, 451, 180), (330, 194, 209), (180, 451, 195), (330, 209, 224), (195, 451, 210), (330, 224, 239), (210, 451, 225), (330, 239, 254), (225, 451, 240), (330, 254, 269), (240, 451, 255), (330, 269, 284), (255, 451, 270), (330, 284, 299), (270, 451, 285), (330, 299, 314), (285, 451, 300), (330, 314, 329), (300, 451, 315), (330, 329, 345), (315, 451, 331), (330, 345, 360), (331, 451, 346), (330, 360, 375), (346, 451, 361), (330, 375, 390), (361, 451, 376), (330, 390, 405), (376, 451, 391), (330, 405, 420), (391, 451, 406), (330, 420, 435), (406, 451, 421), (330, 435, 450), (421, 451, 436), (330, 450, 466), (436, 451, 452), (330, 466, 481), (452, 451, 467), (476, 475, 8, 9), (474, 473, 6, 7), (472, 471, 4, 5), (470, 469, 2, 3), (481, 480, 13, 14), (468, 467, 0, 1), (479, 478, 11, 12), (477, 476, 9, 10), (475, 474, 7, 8), (473, 472, 5, 6), (471, 470, 3, 4), (330, 481, 14), (469, 468, 1, 2), (480, 479, 12, 13), (467, 451, 0), (478, 477, 10, 11)])
me_sphere.polygons.foreach_set('use_smooth', [True] * 512)
me_sphere.materials.append(mat_material_001)
me_sphere.use_remesh_preserve_volume = False
me_sphere.use_remesh_preserve_attributes = False
me_sphere.use_mirror_vertex_groups = False
me_sphere.update()

# ---- objects
ob_cylinder = bpy.data.objects.new('Cylinder', me_cylinder_002)
ob_sphere = bpy.data.objects.new('Sphere', me_sphere)

# ---- transforms, parenting, visibility, modifiers, constraints
ob_cylinder.location = (-0.005957, 0.03984, -0.05657)
ob_cylinder.scale = (0.04372, 0.04372, 0.04372)
ob_cylinder.lineart.crease_threshold = 0.0
ob_sphere.location = (0.0, 0.0, 0.8618)
ob_sphere.lineart.crease_threshold = 0.0

# ---- collection membership
col_collection_1.objects.link(ob_cylinder)
col_collection_1.objects.link(ob_sphere)

# ---- scene / render settings (as saved in the file)
scene.frame_start = 1; scene.frame_end = 250; scene.frame_set(3)
scene.render.engine = 'CYCLES'
scene.render.resolution_percentage = 50
scene.render.dither_intensity = 0.0
scene.cycles.use_denoising = False
scene.cycles.samples = 10
scene.cycles.sampling_pattern = 'TABULATED_SOBOL'
scene.cycles.light_sampling_threshold = 0.0
scene.cycles.use_adaptive_sampling = False
scene.cycles.use_light_tree = False
scene.cycles.blur_glossy = 0.0
scene.cycles.pixel_filter_type = 'GAUSSIAN'
scene.cycles.sample_clamp_indirect = 0.0
scene.view_settings.view_transform = 'Standard'
bpy.context.view_layer.update()

# ---- added for rendering (the .blend has no active camera and no usable light): camera, sun
cam_auto = bpy.data.cameras.new('AutoCamera')
cam_auto.lens = 50.0
cam_auto.sensor_width = 36.0
cam_auto.clip_end = 1000.0
ob_auto_camera = bpy.data.objects.new('AutoCamera', cam_auto)
scene.collection.objects.link(ob_auto_camera)
ob_auto_camera.location = (2.8863, -3.4176, 1.81543)
ob_auto_camera.rotation_euler = (1.09748, -7.21219e-08, 0.694738)
scene.camera = ob_auto_camera
light_auto_sun = bpy.data.lights.new('AutoSun', 'SUN')
light_auto_sun.energy = 3.0
light_auto_sun.angle = 0.0523599
ob_auto_sun = bpy.data.objects.new('AutoSun', light_auto_sun)
scene.collection.objects.link(ob_auto_sun)
ob_auto_sun.rotation_euler = (0.872665, 0.174533, 0.523599)
bpy.context.view_layer.update()
